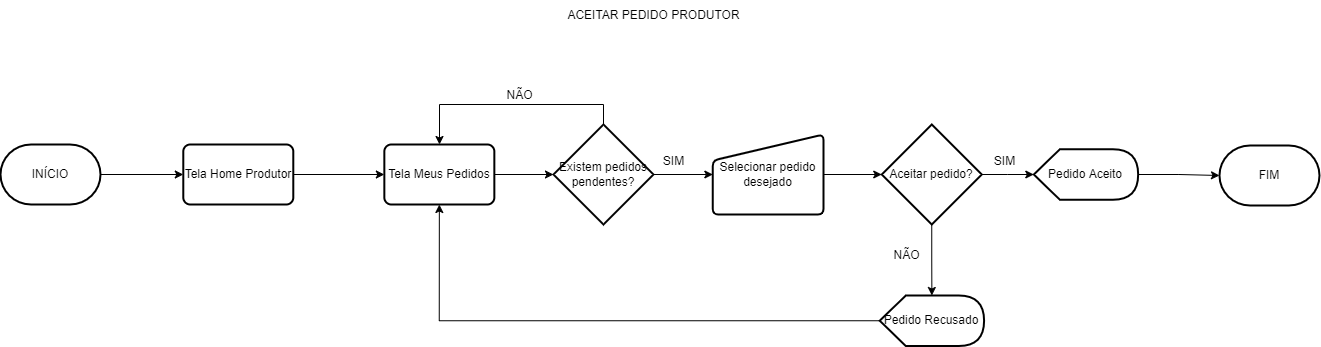

The diagram above was exported from draw.io. Its source (the exported page's mxGraphModel, read from the mxfile embedded in the PNG):
<mxGraphModel dx="4041" dy="-205" grid="1" gridSize="10" guides="1" tooltips="1" connect="1" arrows="1" fold="1" page="1" pageScale="1" pageWidth="827" pageHeight="1169" math="0" shadow="0">
  <root>
    <mxCell id="0" />
    <mxCell id="1" parent="0" />
    <mxCell id="W3yhq3c-nWAwVKgTmcx8-183" style="edgeStyle=orthogonalEdgeStyle;rounded=0;orthogonalLoop=1;jettySize=auto;html=1;entryX=0;entryY=0.5;entryDx=0;entryDy=0;" edge="1" parent="1" source="W3yhq3c-nWAwVKgTmcx8-184" target="W3yhq3c-nWAwVKgTmcx8-186">
      <mxGeometry relative="1" as="geometry" />
    </mxCell>
    <mxCell id="W3yhq3c-nWAwVKgTmcx8-184" value="INÍCIO" style="strokeWidth=2;html=1;shape=mxgraph.flowchart.terminator;whiteSpace=wrap;fontSize=12;" vertex="1" parent="1">
      <mxGeometry x="-2320" y="1374" width="100" height="60" as="geometry" />
    </mxCell>
    <mxCell id="W3yhq3c-nWAwVKgTmcx8-185" style="edgeStyle=orthogonalEdgeStyle;rounded=0;orthogonalLoop=1;jettySize=auto;html=1;entryX=0;entryY=0.5;entryDx=0;entryDy=0;" edge="1" parent="1" source="W3yhq3c-nWAwVKgTmcx8-186" target="W3yhq3c-nWAwVKgTmcx8-188">
      <mxGeometry relative="1" as="geometry" />
    </mxCell>
    <mxCell id="W3yhq3c-nWAwVKgTmcx8-186" value="Tela Home Produtor" style="rounded=1;whiteSpace=wrap;html=1;absoluteArcSize=1;arcSize=14;strokeWidth=2;" vertex="1" parent="1">
      <mxGeometry x="-2137.21" y="1374" width="110" height="60" as="geometry" />
    </mxCell>
    <mxCell id="W3yhq3c-nWAwVKgTmcx8-187" style="edgeStyle=orthogonalEdgeStyle;rounded=0;orthogonalLoop=1;jettySize=auto;html=1;entryX=0;entryY=0.5;entryDx=0;entryDy=0;entryPerimeter=0;" edge="1" parent="1" source="W3yhq3c-nWAwVKgTmcx8-188" target="W3yhq3c-nWAwVKgTmcx8-191">
      <mxGeometry relative="1" as="geometry" />
    </mxCell>
    <mxCell id="W3yhq3c-nWAwVKgTmcx8-188" value="Tela Meus Pedidos" style="rounded=1;whiteSpace=wrap;html=1;absoluteArcSize=1;arcSize=14;strokeWidth=2;" vertex="1" parent="1">
      <mxGeometry x="-1936.1600000000003" y="1374" width="110" height="60" as="geometry" />
    </mxCell>
    <mxCell id="W3yhq3c-nWAwVKgTmcx8-189" style="edgeStyle=orthogonalEdgeStyle;rounded=0;orthogonalLoop=1;jettySize=auto;html=1;" edge="1" parent="1" source="W3yhq3c-nWAwVKgTmcx8-191" target="W3yhq3c-nWAwVKgTmcx8-193">
      <mxGeometry relative="1" as="geometry" />
    </mxCell>
    <mxCell id="W3yhq3c-nWAwVKgTmcx8-190" style="edgeStyle=orthogonalEdgeStyle;rounded=0;orthogonalLoop=1;jettySize=auto;html=1;" edge="1" parent="1" source="W3yhq3c-nWAwVKgTmcx8-191" target="W3yhq3c-nWAwVKgTmcx8-188">
      <mxGeometry relative="1" as="geometry">
        <Array as="points">
          <mxPoint x="-1717.02" y="1334" />
          <mxPoint x="-1881.02" y="1334" />
        </Array>
      </mxGeometry>
    </mxCell>
    <mxCell id="W3yhq3c-nWAwVKgTmcx8-191" value="Existem pedidos pendentes?" style="strokeWidth=2;html=1;shape=mxgraph.flowchart.decision;whiteSpace=wrap;" vertex="1" parent="1">
      <mxGeometry x="-1767.02" y="1354" width="100" height="100" as="geometry" />
    </mxCell>
    <mxCell id="W3yhq3c-nWAwVKgTmcx8-192" style="edgeStyle=orthogonalEdgeStyle;rounded=0;orthogonalLoop=1;jettySize=auto;html=1;entryX=0;entryY=0.5;entryDx=0;entryDy=0;entryPerimeter=0;" edge="1" parent="1" source="W3yhq3c-nWAwVKgTmcx8-193" target="W3yhq3c-nWAwVKgTmcx8-197">
      <mxGeometry relative="1" as="geometry">
        <mxPoint x="-1447.0199999999998" y="1404" as="targetPoint" />
      </mxGeometry>
    </mxCell>
    <mxCell id="W3yhq3c-nWAwVKgTmcx8-193" value="Selecionar pedido desejado" style="html=1;strokeWidth=2;shape=manualInput;whiteSpace=wrap;rounded=1;size=26;arcSize=11;" vertex="1" parent="1">
      <mxGeometry x="-1607.66" y="1364" width="110.64" height="80" as="geometry" />
    </mxCell>
    <mxCell id="W3yhq3c-nWAwVKgTmcx8-194" value="SIM" style="text;html=1;align=center;verticalAlign=middle;resizable=0;points=[];autosize=1;strokeColor=none;fillColor=none;" vertex="1" parent="1">
      <mxGeometry x="-1667.02" y="1376" width="40" height="30" as="geometry" />
    </mxCell>
    <mxCell id="W3yhq3c-nWAwVKgTmcx8-195" style="edgeStyle=orthogonalEdgeStyle;rounded=0;orthogonalLoop=1;jettySize=auto;html=1;" edge="1" parent="1" source="W3yhq3c-nWAwVKgTmcx8-197" target="W3yhq3c-nWAwVKgTmcx8-200">
      <mxGeometry relative="1" as="geometry" />
    </mxCell>
    <mxCell id="W3yhq3c-nWAwVKgTmcx8-196" style="edgeStyle=orthogonalEdgeStyle;rounded=0;orthogonalLoop=1;jettySize=auto;html=1;" edge="1" parent="1" source="W3yhq3c-nWAwVKgTmcx8-197" target="W3yhq3c-nWAwVKgTmcx8-203">
      <mxGeometry relative="1" as="geometry" />
    </mxCell>
    <mxCell id="W3yhq3c-nWAwVKgTmcx8-197" value="Aceitar pedido?" style="strokeWidth=2;html=1;shape=mxgraph.flowchart.decision;whiteSpace=wrap;" vertex="1" parent="1">
      <mxGeometry x="-1438.77" y="1354" width="100" height="100" as="geometry" />
    </mxCell>
    <mxCell id="W3yhq3c-nWAwVKgTmcx8-198" value="NÃO" style="text;html=1;align=center;verticalAlign=middle;resizable=0;points=[];autosize=1;strokeColor=none;fillColor=none;" vertex="1" parent="1">
      <mxGeometry x="-1826.12" y="1310" width="50" height="30" as="geometry" />
    </mxCell>
    <mxCell id="W3yhq3c-nWAwVKgTmcx8-199" style="edgeStyle=orthogonalEdgeStyle;rounded=0;orthogonalLoop=1;jettySize=auto;html=1;entryX=0.5;entryY=1;entryDx=0;entryDy=0;" edge="1" parent="1" source="W3yhq3c-nWAwVKgTmcx8-200" target="W3yhq3c-nWAwVKgTmcx8-188">
      <mxGeometry relative="1" as="geometry" />
    </mxCell>
    <mxCell id="W3yhq3c-nWAwVKgTmcx8-200" value="Pedido Recusado" style="shape=display;whiteSpace=wrap;html=1;fontSize=12;strokeWidth=2;" vertex="1" parent="1">
      <mxGeometry x="-1440.77" y="1525" width="104.36" height="50.5" as="geometry" />
    </mxCell>
    <mxCell id="W3yhq3c-nWAwVKgTmcx8-201" value="NÃO" style="text;html=1;align=center;verticalAlign=middle;resizable=0;points=[];autosize=1;strokeColor=none;fillColor=none;" vertex="1" parent="1">
      <mxGeometry x="-1438.77" y="1470" width="50" height="30" as="geometry" />
    </mxCell>
    <mxCell id="W3yhq3c-nWAwVKgTmcx8-202" style="edgeStyle=orthogonalEdgeStyle;rounded=0;orthogonalLoop=1;jettySize=auto;html=1;" edge="1" parent="1" source="W3yhq3c-nWAwVKgTmcx8-203" target="W3yhq3c-nWAwVKgTmcx8-205">
      <mxGeometry relative="1" as="geometry" />
    </mxCell>
    <mxCell id="W3yhq3c-nWAwVKgTmcx8-203" value="Pedido Aceito" style="shape=display;whiteSpace=wrap;html=1;fontSize=12;strokeWidth=2;" vertex="1" parent="1">
      <mxGeometry x="-1286.7" y="1378.75" width="104.36" height="50.5" as="geometry" />
    </mxCell>
    <mxCell id="W3yhq3c-nWAwVKgTmcx8-204" value="SIM" style="text;html=1;align=center;verticalAlign=middle;resizable=0;points=[];autosize=1;strokeColor=none;fillColor=none;" vertex="1" parent="1">
      <mxGeometry x="-1335.77" y="1376" width="40" height="30" as="geometry" />
    </mxCell>
    <mxCell id="W3yhq3c-nWAwVKgTmcx8-205" value="FIM" style="strokeWidth=2;html=1;shape=mxgraph.flowchart.terminator;whiteSpace=wrap;fontSize=12;" vertex="1" parent="1">
      <mxGeometry x="-1101.02" y="1375" width="100" height="60" as="geometry" />
    </mxCell>
    <mxCell id="W3yhq3c-nWAwVKgTmcx8-206" value="ACEITAR PEDIDO PRODUTOR" style="text;html=1;align=center;verticalAlign=middle;resizable=0;points=[];autosize=1;strokeColor=none;fillColor=none;" vertex="1" parent="1">
      <mxGeometry x="-1767.02" y="1230" width="200" height="30" as="geometry" />
    </mxCell>
  </root>
</mxGraphModel>